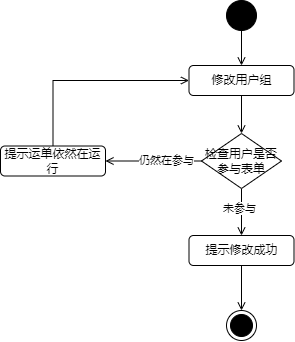

The diagram above was exported from draw.io. Its source (the exported page's mxGraphModel, read from the mxfile embedded in the PNG):
<mxGraphModel dx="1713" dy="588" grid="1" gridSize="10" guides="1" tooltips="1" connect="1" arrows="1" fold="1" page="1" pageScale="1" pageWidth="827" pageHeight="1169" math="0" shadow="0">
  <root>
    <mxCell id="0" />
    <mxCell id="1" parent="0" />
    <mxCell id="2" style="edgeStyle=orthogonalEdgeStyle;rounded=0;orthogonalLoop=1;jettySize=auto;html=1;exitX=0.5;exitY=1;exitDx=0;exitDy=0;entryX=0.5;entryY=0;entryDx=0;entryDy=0;endArrow=open;endFill=0;" edge="1" source="3" target="5" parent="1">
      <mxGeometry relative="1" as="geometry" />
    </mxCell>
    <mxCell id="3" value="" style="ellipse;fillColor=strokeColor;html=1;" vertex="1" parent="1">
      <mxGeometry x="-230" y="2775" width="30" height="30" as="geometry" />
    </mxCell>
    <mxCell id="4" style="edgeStyle=orthogonalEdgeStyle;rounded=0;orthogonalLoop=1;jettySize=auto;html=1;exitX=0.5;exitY=1;exitDx=0;exitDy=0;entryX=0.5;entryY=0;entryDx=0;entryDy=0;endArrow=open;endFill=0;" edge="1" source="5" target="10" parent="1">
      <mxGeometry relative="1" as="geometry" />
    </mxCell>
    <mxCell id="5" value="修改用户组" style="rounded=1;whiteSpace=wrap;html=1;" vertex="1" parent="1">
      <mxGeometry x="-267.5" y="2840" width="105" height="30" as="geometry" />
    </mxCell>
    <mxCell id="6" style="edgeStyle=orthogonalEdgeStyle;rounded=0;orthogonalLoop=1;jettySize=auto;html=1;exitX=0;exitY=0.5;exitDx=0;exitDy=0;entryX=1;entryY=0.5;entryDx=0;entryDy=0;endArrow=open;endFill=0;" edge="1" source="10" target="12" parent="1">
      <mxGeometry relative="1" as="geometry" />
    </mxCell>
    <mxCell id="7" value="仍然在参与" style="edgeLabel;html=1;align=center;verticalAlign=middle;resizable=0;points=[];" vertex="1" connectable="0" parent="6">
      <mxGeometry x="-0.2519" y="-1" relative="1" as="geometry">
        <mxPoint as="offset" />
      </mxGeometry>
    </mxCell>
    <mxCell id="8" style="edgeStyle=orthogonalEdgeStyle;rounded=0;orthogonalLoop=1;jettySize=auto;html=1;exitX=0.5;exitY=1;exitDx=0;exitDy=0;entryX=0.5;entryY=0;entryDx=0;entryDy=0;endArrow=open;endFill=0;" edge="1" source="10" target="14" parent="1">
      <mxGeometry relative="1" as="geometry" />
    </mxCell>
    <mxCell id="9" value="未参与" style="edgeLabel;html=1;align=center;verticalAlign=middle;resizable=0;points=[];" vertex="1" connectable="0" parent="8">
      <mxGeometry x="-0.1751" y="-2" relative="1" as="geometry">
        <mxPoint as="offset" />
      </mxGeometry>
    </mxCell>
    <mxCell id="10" value="检查用户是否参与表单" style="rhombus;whiteSpace=wrap;html=1;" vertex="1" parent="1">
      <mxGeometry x="-255" y="2908" width="80" height="55" as="geometry" />
    </mxCell>
    <mxCell id="11" style="edgeStyle=orthogonalEdgeStyle;rounded=0;orthogonalLoop=1;jettySize=auto;html=1;exitX=0.5;exitY=0;exitDx=0;exitDy=0;entryX=0;entryY=0.5;entryDx=0;entryDy=0;endArrow=open;endFill=0;" edge="1" source="12" target="5" parent="1">
      <mxGeometry relative="1" as="geometry" />
    </mxCell>
    <mxCell id="12" value="提示运单依然在运行" style="rounded=1;whiteSpace=wrap;html=1;" vertex="1" parent="1">
      <mxGeometry x="-456" y="2920.5" width="105" height="30" as="geometry" />
    </mxCell>
    <mxCell id="13" style="edgeStyle=orthogonalEdgeStyle;rounded=0;orthogonalLoop=1;jettySize=auto;html=1;exitX=0.5;exitY=1;exitDx=0;exitDy=0;entryX=0.5;entryY=0;entryDx=0;entryDy=0;endArrow=open;endFill=0;" edge="1" source="14" target="15" parent="1">
      <mxGeometry relative="1" as="geometry" />
    </mxCell>
    <mxCell id="14" value="提示修改成功" style="rounded=1;whiteSpace=wrap;html=1;" vertex="1" parent="1">
      <mxGeometry x="-267.5" y="3010" width="105" height="30" as="geometry" />
    </mxCell>
    <mxCell id="15" value="" style="ellipse;html=1;shape=endState;fillColor=strokeColor;" vertex="1" parent="1">
      <mxGeometry x="-230" y="3085" width="30" height="30" as="geometry" />
    </mxCell>
  </root>
</mxGraphModel>